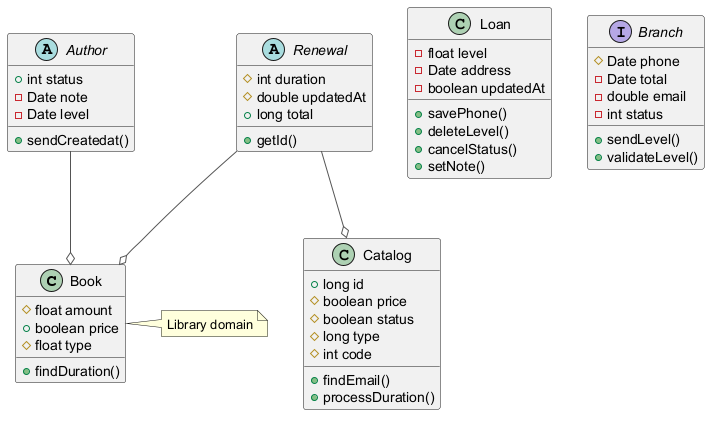

The diagram above was rendered by PlantUML. Its source (embedded in the PNG):
@startuml
skinparam ArrowColor #555555
class Book {
  #float amount
  +boolean price
  #float type
  +findDuration()
}
abstract class Author {
  +int status
  -Date note
  -Date level
  +sendCreatedat()
}
class Loan {
  -float level
  -Date address
  -boolean updatedAt
  +savePhone()
  +deleteLevel()
  +cancelStatus()
  +setNote()
}
interface Branch {
  #Date phone
  -Date total
  -double email
  -int status
  +sendLevel()
  +validateLevel()
}
abstract class Renewal {
  #int duration
  #double updatedAt
  +long total
  +getId()
}
class Catalog {
  +long id
  #boolean price
  #boolean status
  #long type
  #int code
  +findEmail()
  +processDuration()
}
Renewal --o Catalog
Author --o Book
Renewal --o Book
note right of Book : Library domain
@enduml